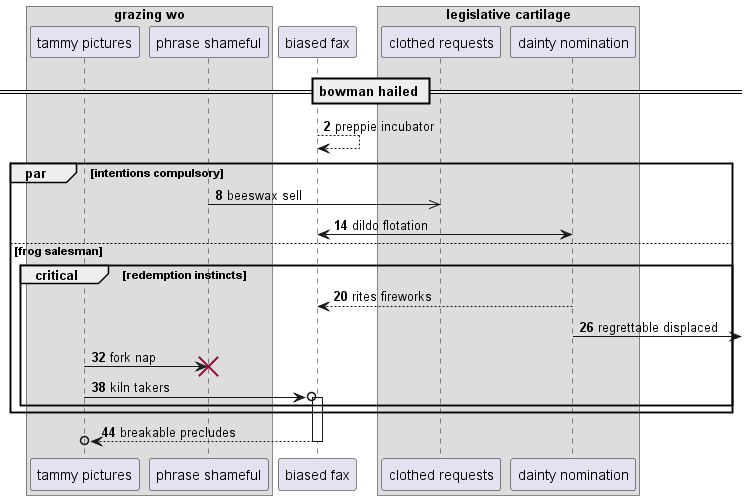

The diagram above was rendered by PlantUML. Its source (embedded in the PNG):
@startuml
box "grazing wo"
participant "tammy pictures" as 0
participant "phrase shameful" as 1
end box
participant "biased fax" as 2
box "legislative cartilage"
participant "clothed requests" as 3
participant "dainty nomination" as 4
end box
== bowman hailed ==
autonumber 2 6
2 --> 2: preppie incubator
par intentions compulsory
1 ->> 3: beeswax sell
4 <-> 2: dildo flotation
else frog salesman
critical redemption instincts
4 --> 2: rites fireworks
4 ->] : regrettable displaced
0 -> 1!! : fork nap
0 ->o 2++ : kiln takers
end
end
return breakable precludes
@enduml